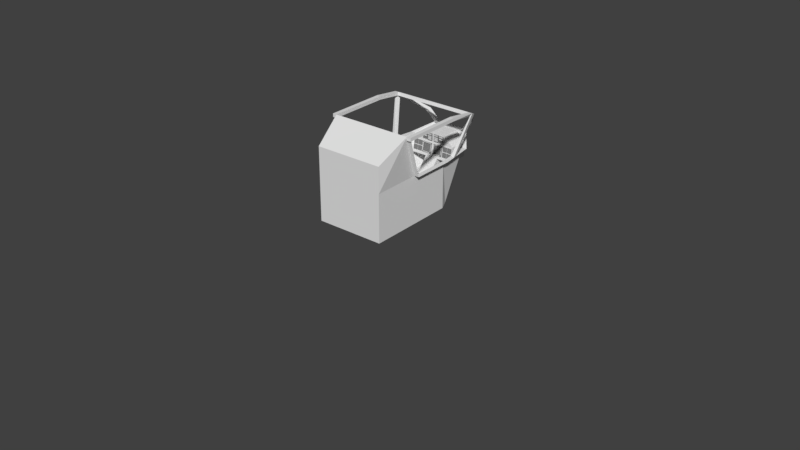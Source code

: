 # Source: PodFighter.blend  (saved by Blender 2.79.0; exported with 4.5.12 LTS)
import bpy
from mathutils import Matrix  # noqa: F401  (used for matrix-valued properties, if any)

bpy.ops.wm.read_factory_settings(use_empty=True)
scene = bpy.context.scene
scene.name = 'Scene'

# ---- collections
col_collection_1 = bpy.data.collections.new('Collection 1'); scene.collection.children.link(col_collection_1)
col_collection_1.hide_render = True
col_collection_1.hide_viewport = True
col_collection_2 = bpy.data.collections.new('Collection 2'); scene.collection.children.link(col_collection_2)

# ---- materials (node trees are filled in below, after node groups)
mat_podfighterhull = bpy.data.materials.new('PodFighterHull')
mat_podfighterhull.alpha_threshold = 0.0
mat_podfighterhull.use_transparent_shadow = False
mat_podfighterhull.roughness = 0.5
mat_mfd = bpy.data.materials.new('MFD')
mat_mfd.alpha_threshold = 0.0
mat_mfd.use_transparent_shadow = False
mat_mfd.diffuse_color = (0.2266, 0.2266, 0.2266, 1.0)
mat_mfd.roughness = 0.5

# ---- material node trees

# ---- world
world_world = bpy.data.worlds.new('World'); scene.world = world_world
world_world.color = (0.05088, 0.05088, 0.05088)
world_world.use_sun_shadow = False
world_world.sun_shadow_jitter_overblur = 0.0
world_world.cycles.sampling_method = 'MANUAL'

# ---- meshes
me_cylinder = bpy.data.meshes.new('Cylinder')
me_cylinder.from_pydata([(0.0, 0.3251, -1.45), (0.0, 3.225, -1.45), (1.025, 0.3251, -1.025), (1.025, 3.225, -1.025), (1.45, 0.3251, -4.609e-08), (1.45, 3.225, 1.729e-07), (1.025, 0.3251, 1.025), (1.025, 3.225, 1.025), (-1.268e-07, 0.3251, 1.45), (-1.268e-07, 3.225, 1.45), (-1.025, 0.3251, 1.025), (-1.025, 3.225, 1.025), (-1.45, 0.3251, -1.268e-07), (-1.45, 3.225, 9.218e-08), (-1.025, 0.3251, -1.025), (-1.025, 3.225, -1.025), (0.5061, 4.283, -0.5061), (1.477e-08, 4.283, -0.7157), (0.7157, 4.283, 2.822e-07), (0.5061, 4.283, 0.5061), (-4.78e-08, 4.283, 0.7157), (-0.5061, 4.283, 0.5061), (-0.7157, 4.283, 2.424e-07), (-0.5061, 4.283, -0.5061), (5.456e-08, -0.3662, -1.725), (1.22, -0.3662, -1.22), (1.725, -0.3662, -9.073e-08), (1.22, -0.3662, 1.22), (-9.628e-08, -0.3662, 1.725), (-1.22, -0.3662, 1.22), (-1.725, -0.3662, -1.867e-07), (-1.22, -0.3662, -1.22), (5.956e-08, -2.692, -1.416), (1.001, -2.692, -1.001), (1.416, -2.692, -2.272e-07), (1.001, -2.692, 1.001), (-8.129e-08, -2.692, 1.416), (-1.001, -2.692, 1.001), (-1.416, -2.692, -3.182e-07), (-1.001, -2.692, -1.001), (5.456e-08, -2.692, -1.725), (1.22, -2.692, -1.22), (1.725, -2.692, -2.222e-07), (1.22, -2.692, 1.22), (-9.628e-08, -2.692, 1.725), (-1.22, -2.692, 1.22), (-1.725, -2.692, -3.182e-07), (-1.22, -2.692, -1.22), (7.115e-08, -2.402, -0.9623), (0.6804, -2.402, -0.6804), (0.9623, -2.402, -2.292e-07), (0.6804, -2.402, 0.6804), (-2.46e-08, -2.402, 0.9623), (-0.6804, -2.402, 0.6804), (-0.9623, -2.402, -2.91e-07), (-0.6804, -2.402, -0.6804), (-0.588, -2.226, 0.2089), (-0.588, -2.748, 0.4617), (-0.4403, -2.226, 0.1477), (-0.2615, -2.748, 0.3265), (-0.3791, -2.226, -3.276e-07), (-0.1263, -2.748, -3.39e-07), (-0.4403, -2.226, -0.1477), (-0.2615, -2.748, -0.3265), (-0.588, -2.226, -0.2089), (-0.588, -2.748, -0.4617), (-0.7358, -2.226, -0.1477), (-0.9145, -2.748, -0.3265), (-0.7969, -2.226, -3.159e-07), (-1.05, -2.748, -3.133e-07), (-0.7358, -2.226, 0.1477), (-0.9145, -2.748, 0.3265), (-0.2192, -3.351, 0.3689), (-0.588, -3.351, 0.5217), (-0.06637, -3.351, -3.699e-07), (-0.2192, -3.351, -0.3689), (-0.588, -3.351, -0.5217), (-0.9569, -3.351, -0.3689), (-1.11, -3.351, -3.409e-07), (-0.9569, -3.351, 0.3689), (0.588, -2.226, 0.2089), (0.588, -2.748, 0.4617), (0.7358, -2.226, 0.1477), (0.9145, -2.748, 0.3265), (0.7969, -2.226, -3.276e-07), (1.05, -2.748, -3.39e-07), (0.7358, -2.226, -0.1477), (0.9145, -2.748, -0.3265), (0.588, -2.226, -0.2089), (0.588, -2.748, -0.4617), (0.4403, -2.226, -0.1477), (0.2615, -2.748, -0.3265), (0.3791, -2.226, -3.159e-07), (0.1263, -2.748, -3.133e-07), (0.4403, -2.226, 0.1477), (0.2615, -2.748, 0.3265), (0.9569, -3.351, 0.3689), (0.588, -3.351, 0.5217), (1.11, -3.351, -3.699e-07), (0.9569, -3.351, -0.3689), (0.588, -3.351, -0.5217), (0.2192, -3.351, -0.3689), (0.06637, -3.351, -3.409e-07), (0.2192, -3.351, 0.3689)], [], [(0, 1, 3, 2), (2, 3, 5, 4), (4, 5, 7, 6), (6, 7, 9, 8), (8, 9, 11, 10), (10, 11, 13, 12), (5, 3, 16, 18), (12, 13, 15, 14), (14, 15, 1, 0), (10, 12, 30, 29), (16, 17, 23, 22, 21, 20, 19, 18), (11, 9, 20, 21), (1, 15, 23, 17), (3, 1, 17, 16), (7, 5, 18, 19), (13, 11, 21, 22), (9, 7, 19, 20), (15, 13, 22, 23), (31, 24, 40, 47), (6, 8, 28, 27), (12, 14, 31, 30), (2, 4, 26, 25), (8, 10, 29, 28), (14, 0, 24, 31), (0, 2, 25, 24), (4, 6, 27, 26), (39, 32, 48, 55), (29, 30, 46, 45), (27, 28, 44, 43), (25, 26, 42, 41), (30, 31, 47, 46), (28, 29, 45, 44), (26, 27, 43, 42), (24, 25, 41, 40), (33, 32, 40, 41), (34, 33, 41, 42), (35, 34, 42, 43), (36, 35, 43, 44), (37, 36, 44, 45), (38, 37, 45, 46), (39, 38, 46, 47), (32, 39, 47, 40), (48, 49, 50, 51, 52, 53, 54, 55), (37, 38, 54, 53), (35, 36, 52, 51), (33, 34, 50, 49), (38, 39, 55, 54), (36, 37, 53, 52), (34, 35, 51, 50), (32, 33, 49, 48), (56, 57, 59, 58), (58, 59, 61, 60), (60, 61, 63, 62), (62, 63, 65, 64), (64, 65, 67, 66), (66, 67, 69, 68), (63, 61, 74, 75), (68, 69, 71, 70), (70, 71, 57, 56), (56, 58, 60, 62, 64, 66, 68, 70), (72, 73, 79, 78, 77, 76, 75, 74), (69, 67, 77, 78), (65, 63, 75, 76), (71, 69, 78, 79), (61, 59, 72, 74), (67, 65, 76, 77), (57, 71, 79, 73), (59, 57, 73, 72), (80, 81, 83, 82), (82, 83, 85, 84), (84, 85, 87, 86), (86, 87, 89, 88), (88, 89, 91, 90), (90, 91, 93, 92), (87, 85, 98, 99), (92, 93, 95, 94), (94, 95, 81, 80), (80, 82, 84, 86, 88, 90, 92, 94), (96, 97, 103, 102, 101, 100, 99, 98), (93, 91, 101, 102), (89, 87, 99, 100), (95, 93, 102, 103), (85, 83, 96, 98), (91, 89, 100, 101), (81, 95, 103, 97), (83, 81, 97, 96)])
me_cylinder.materials.append(mat_podfighterhull)
me_cylinder.use_remesh_preserve_volume = False
me_cylinder.use_remesh_preserve_attributes = False
me_cylinder.use_mirror_vertex_groups = False
me_cylinder.update()
me_cylinder_002 = bpy.data.meshes.new('Cylinder.002')
me_cylinder_002.from_pydata([(-7.451e-08, -5.96e-08, -0.1706), (-7.451e-08, 0.5849, -0.3772), (0.1207, -5.96e-08, -0.1207), (0.2667, 0.5849, -0.2667), (0.1706, -5.96e-08, 1.857e-08), (0.3772, 0.5849, 9.236e-08), (0.1207, -5.96e-08, 0.1207), (0.2667, 0.5849, 0.2667), (-7.451e-08, -5.96e-08, 0.1706), (-7.451e-08, 0.5849, 0.3772), (-0.1207, -5.96e-08, 0.1207), (-0.2667, 0.5849, 0.2667), (-0.1706, -5.96e-08, 9.072e-09), (-0.3772, 0.5849, 7.138e-08), (-0.1207, -5.96e-08, -0.1207), (-0.2667, 0.5849, -0.2667), (0.3013, 1.26, -0.3013), (-7.451e-08, 1.26, -0.4261), (0.4261, 1.26, 1.92e-07), (0.3013, 1.26, 0.3013), (-7.451e-08, 1.26, 0.4261), (-0.3013, 1.26, 0.3013), (-0.4261, 1.26, 1.683e-07), (-0.3013, 1.26, -0.3013)], [], [(0, 1, 3, 2), (2, 3, 5, 4), (4, 5, 7, 6), (6, 7, 9, 8), (8, 9, 11, 10), (10, 11, 13, 12), (7, 5, 18, 19), (12, 13, 15, 14), (14, 15, 1, 0), (0, 2, 4, 6, 8, 10, 12, 14), (16, 17, 23, 22, 21, 20, 19, 18), (13, 11, 21, 22), (9, 7, 19, 20), (15, 13, 22, 23), (5, 3, 16, 18), (11, 9, 20, 21), (1, 15, 23, 17), (3, 1, 17, 16)])
me_cylinder_002.materials.append(mat_podfighterhull)
me_cylinder_002.use_remesh_preserve_volume = False
me_cylinder_002.use_remesh_preserve_attributes = False
me_cylinder_002.use_mirror_vertex_groups = False
me_cylinder_002.update()
me_cube_005 = bpy.data.meshes.new('Cube.005')
me_cube_005.from_pydata([(5.264, -1.521, 0.004813), (5.264, -1.651, -0.2205), (4.74, -1.66, 0.004813), (4.995, -1.563, 0.004813), (4.74, -1.72, -0.1002), (4.995, -1.672, -0.1836), (4.74, -1.842, -0.1002), (4.995, -1.89, -0.1836), (4.74, -1.902, 0.004813), (4.995, -1.998, 0.004813), (4.74, -1.842, 0.1099), (4.995, -1.89, 0.1932), (4.74, -1.72, 0.1099), (4.995, -1.672, 0.1932), (5.264, -1.911, -0.2205), (5.264, -2.041, 0.004813), (5.264, -1.911, 0.2301), (5.264, -1.651, 0.2301), (5.264, -1.042, 0.2301), (5.264, -1.302, 0.2301), (5.264, -1.432, 0.004813), (5.264, -1.302, -0.2205), (4.995, -1.063, 0.1932), (4.74, -1.111, 0.1099), (4.995, -1.281, 0.1932), (4.74, -1.232, 0.1099), (4.995, -1.389, 0.004813), (4.74, -1.293, 0.004813), (4.995, -1.281, -0.1836), (4.74, -1.232, -0.1002), (4.995, -1.063, -0.1836), (4.74, -1.111, -0.1002), (4.995, -0.9543, 0.004813), (4.74, -1.05, 0.004813), (5.264, -1.042, -0.2205), (5.264, -0.9117, 0.004813), (4.205, -1.576, -0.5995), (4.205, -1.672, -0.3446), (3.98, -1.663, -0.8683), (4.205, -1.533, -0.8683), (3.927, -0.7859, 0.4213), (3.927, -0.7859, -0.4117), (3.927, -2.177, 0.4213), (3.927, -2.177, -0.4117), (4.205, -1.533, 0.9035), (4.43, -1.663, 0.9035), (4.205, -1.672, 0.3799), (4.205, -1.576, 0.6348), (4.31, -1.732, 0.3799), (4.393, -1.684, 0.6348), (4.31, -1.854, 0.3799), (4.393, -1.902, 0.6348), (4.205, -1.914, 0.3799), (4.205, -2.011, 0.6348), (4.1, -1.854, 0.3799), (4.017, -1.902, 0.6348), (4.1, -1.732, 0.3799), (4.017, -1.684, 0.6348), (4.43, -1.923, 0.9035), (4.205, -2.053, 0.9035), (3.98, -1.923, 0.9035), (3.98, -1.663, 0.9035), (4.205, -0.8705, 0.9035), (4.43, -1.001, 0.9035), (4.205, -1.009, 0.3799), (4.205, -0.9131, 0.6348), (4.31, -1.07, 0.3799), (4.393, -1.022, 0.6348), (4.31, -1.191, 0.3799), (4.393, -1.239, 0.6348), (4.205, -1.252, 0.3799), (4.205, -1.348, 0.6348), (4.1, -1.191, 0.3799), (4.017, -1.239, 0.6348), (4.1, -1.07, 0.3799), (4.017, -1.022, 0.6348), (4.43, -1.261, 0.9035), (4.205, -1.391, 0.9035), (3.98, -1.261, 0.9035), (3.98, -1.001, 0.9035), (4.544, -0.7859, 0.4213), (4.761, -0.7859, 0.205), (4.761, -0.7859, -0.1953), (4.544, -0.7859, -0.4117), (4.761, -2.177, 0.205), (4.544, -2.177, 0.4213), (4.544, -2.177, -0.4117), (4.761, -2.177, -0.1953), (4.1, -1.732, -0.3446), (4.017, -1.684, -0.5995), (4.1, -1.854, -0.3446), (4.017, -1.902, -0.5995), (4.205, -1.914, -0.3446), (4.205, -2.011, -0.5995), (4.31, -1.854, -0.3446), (4.393, -1.902, -0.5995), (4.31, -1.732, -0.3446), (4.393, -1.684, -0.5995), (3.98, -1.923, -0.8683), (4.205, -2.053, -0.8683), (4.43, -1.923, -0.8683), (4.43, -1.663, -0.8683), (4.205, -0.8705, -0.8683), (3.98, -1.001, -0.8683), (4.205, -1.009, -0.3446), (4.205, -0.9131, -0.5995), (4.1, -1.07, -0.3446), (4.017, -1.022, -0.5995), (4.1, -1.191, -0.3446), (4.017, -1.239, -0.5995), (4.205, -1.252, -0.3446), (4.205, -1.348, -0.5995), (4.31, -1.191, -0.3446), (4.393, -1.239, -0.5995), (4.31, -1.07, -0.3446), (4.393, -1.022, -0.5995), (3.98, -1.261, -0.8683), (4.205, -1.391, -0.8683), (4.43, -1.261, -0.8683), (4.43, -1.001, -0.8683), (3.616, -0.7859, 0.1982), (3.616, -0.7859, -0.1885), (3.616, -2.177, 0.1982), (3.616, -2.177, -0.1885)], [], [(33, 31, 29, 27, 25, 23), (13, 11, 16, 17), (2, 3, 5, 4), (23, 22, 32, 33), (11, 9, 15, 16), (4, 5, 7, 6), (28, 30, 34, 21), (9, 7, 14, 15), (6, 7, 9, 8), (25, 24, 22, 23), (5, 3, 0, 1), (8, 9, 11, 10), (3, 13, 17, 0), (1, 0, 17, 16, 15, 14), (10, 11, 13, 12), (34, 35, 18, 19, 20, 21), (7, 5, 1, 14), (12, 13, 3, 2), (2, 4, 6, 8, 10, 12), (32, 22, 18, 35), (27, 26, 24, 25), (30, 32, 35, 34), (29, 28, 26, 27), (26, 28, 21, 20), (31, 30, 28, 29), (24, 26, 20, 19), (33, 32, 30, 31), (22, 24, 19, 18), (97, 95, 100, 101), (41, 83, 86, 43), (41, 43, 123, 121), (41, 40, 80, 81, 82, 83), (86, 87, 84, 85, 42, 43), (80, 40, 42, 85), (57, 55, 60, 61), (46, 47, 49, 48), (55, 53, 59, 60), (48, 49, 51, 50), (53, 51, 58, 59), (50, 51, 53, 52), (49, 47, 44, 45), (52, 53, 55, 54), (47, 57, 61, 44), (45, 44, 61, 60, 59, 58), (54, 55, 57, 56), (51, 49, 45, 58), (56, 57, 47, 46), (46, 48, 50, 52, 54, 56), (75, 73, 78, 79), (64, 65, 67, 66), (73, 71, 77, 78), (66, 67, 69, 68), (71, 69, 76, 77), (68, 69, 71, 70), (67, 65, 62, 63), (70, 71, 73, 72), (65, 75, 79, 62), (63, 62, 79, 78, 77, 76), (72, 73, 75, 74), (69, 67, 63, 76), (74, 75, 65, 64), (64, 66, 68, 70, 72, 74), (80, 85, 84, 81), (86, 83, 82, 87), (82, 81, 84, 87), (37, 36, 89, 88), (95, 93, 99, 100), (88, 89, 91, 90), (93, 91, 98, 99), (90, 91, 93, 92), (89, 36, 39, 38), (92, 93, 95, 94), (36, 97, 101, 39), (38, 39, 101, 100, 99, 98), (94, 95, 97, 96), (91, 89, 38, 98), (96, 97, 36, 37), (37, 88, 90, 92, 94, 96), (115, 113, 118, 119), (104, 105, 107, 106), (113, 111, 117, 118), (106, 107, 109, 108), (111, 109, 116, 117), (108, 109, 111, 110), (107, 105, 102, 103), (110, 111, 113, 112), (105, 115, 119, 102), (103, 102, 119, 118, 117, 116), (112, 113, 115, 114), (109, 107, 103, 116), (114, 115, 105, 104), (104, 106, 108, 110, 112, 114), (123, 122, 120, 121), (42, 40, 120, 122), (43, 42, 122, 123), (40, 41, 121, 120)])
me_cube_005.materials.append(mat_podfighterhull)
me_cube_005.use_remesh_preserve_volume = False
me_cube_005.use_remesh_preserve_attributes = False
me_cube_005.use_mirror_vertex_groups = False
me_cube_005.update()
me_cylinder_001 = bpy.data.meshes.new('Cylinder.001')
me_cylinder_001.from_pydata([(1.94, -1.345, -0.179), (1.94, -1.345, 0.179), (2.914, 2.255, -0.179), (2.914, 2.255, 0.179), (4.84, -1.345, -0.179), (4.84, -1.345, 0.179), (4.242, 1.977, -0.179), (4.242, 1.977, 0.179), (1.94, -3.154, -0.179), (1.94, -3.154, 0.179), (3.425, -3.154, 0.179), (3.425, -3.154, -0.179), (2.302, 0.4923, -0.179), (2.302, 0.4923, 0.179), (4.587, 0.4923, -0.179), (4.587, 0.4923, 0.179), (0.9503, 1.209, -0.6984), (0.9503, -1.73, -0.6984), (0.9503, -1.73, 0.6984), (0.9503, 1.209, 0.6984), (4.84, -1.047, -0.179), (4.84, -1.047, 0.179), (4.587, 0.8654, 0.179), (4.587, 0.8654, -0.179), (4.587, -0.8572, 0.179), (4.587, -0.8572, -0.179), (4.84, 1.022, -0.179), (4.84, 1.022, 0.179)], [], [(12, 13, 3, 2), (14, 15, 24, 25), (1, 0, 8, 9), (12, 14, 25, 20, 4, 0), (15, 13, 1, 5, 21, 24), (11, 10, 9, 8), (0, 4, 11, 8), (5, 1, 9, 10), (4, 5, 10, 11), (2, 3, 7, 6), (7, 3, 13, 15, 22, 27), (2, 6, 26, 23, 14, 12), (6, 7, 27, 26), (13, 12, 16, 19), (17, 18, 19, 16), (12, 0, 17, 16), (1, 13, 19, 18), (0, 1, 18, 17), (20, 21, 5, 4), (23, 22, 15, 14), (25, 24, 21, 20), (26, 27, 22, 23)])
me_cylinder_001.materials.append(mat_podfighterhull)
me_cylinder_001.use_remesh_preserve_volume = False
me_cylinder_001.use_remesh_preserve_attributes = False
me_cylinder_001.use_mirror_vertex_groups = False
me_cylinder_001.update()
me_cube_001 = bpy.data.meshes.new('Cube.001')
me_cube_001.from_pydata([(0.2685, 0.8756, 0.1317), (0.4673, 0.8212, 0.3809), (0.549, 0.8212, 0.3809), (0.7909, 0.3882, 0.7183), (0.8726, 0.3882, 0.7183), (0.8092, -0.2436, 0.8337), (0.8909, -0.2436, 0.8337), (0.8202, 0.2901, 0.7616), (0.9019, 0.2901, 0.7616), (0.0, 0.3882, 0.7183), (0.0, 0.2901, 0.7616), (0.8092, -1.448, 0.8337), (0.8909, -1.448, 0.8337), (0.8092, -0.9594, 0.8337), (0.8909, -0.9594, 0.8337), (0.3502, 0.8756, 0.1317), (0.7339, -0.005483, -0.05687), (0.7218, 0.07331, -0.05687)], [], [(0, 15, 2, 1), (1, 2, 4, 3), (7, 8, 6, 5), (3, 4, 8, 7), (3, 7, 10, 9), (13, 14, 12, 11), (5, 6, 14, 13), (4, 17, 16, 8)])
me_cube_001.materials.append(mat_podfighterhull)
me_cube_001.materials.append(mat_mfd)
me_cube_001.use_remesh_preserve_volume = False
me_cube_001.use_remesh_preserve_attributes = False
me_cube_001.use_mirror_vertex_groups = False
me_cube_001.update()
me_cube = bpy.data.meshes.new('Cube')
me_cube.from_pydata([(0.4433, 0.2658, -0.339), (0.4433, 0.6981, -0.339), (0.4433, 0.3229, -0.04808), (0.2556, 0.3229, 0.1396), (0.2556, 0.6981, 0.1396), (0.4433, 0.6981, -0.04808), (0.133, 0.6981, -0.339), (0.133, 0.2658, -0.339), (0.133, 0.6981, -0.6166), (0.133, 0.02518, -0.6166), (0.0, 0.3229, 0.1396), (0.0, 0.6981, 0.1396), (0.0, 0.6981, -0.339), (0.0, 0.2658, -0.339), (0.0, 0.6981, -0.6166), (0.0, 0.02518, -0.6166), (0.0, 0.3229, -0.04808), (0.5638, 0.4755, -0.05687), (0.0, 0.8756, 0.1317), (0.5638, -0.01804, -1.006), (0.0, 0.382, -1.006), (0.2685, 0.8756, 0.1317), (0.2685, 0.382, -1.006), (0.3502, 0.382, -1.006), (0.6729, -0.2389, -0.05687), (0.6729, -0.2389, -1.006), (0.6889, -2.046, -0.05687), (0.6889, -2.046, -1.006), (0.0, -2.046, -0.05687), (0.0, -2.046, -1.006), (0.8092, -1.448, 0.8337), (0.8909, -1.448, 0.8337), (0.3502, 0.8756, 0.1317), (0.6889, -2.046, 0.4523), (0.0, -2.046, 0.4523), (0.0, -1.446, 0.8334), (0.6791, -1.076, -0.05687), (0.7757, -1.076, -0.05687), (0.0, -0.4265, -1.006), (0.7695, -0.2389, -0.05687), (0.6604, 0.4755, -0.05687), (0.6373, -0.005483, -0.05687), (0.6252, 0.07331, -0.05687), (0.7339, -0.005483, -0.05687), (0.7218, 0.07331, -0.05687), (0.02415, 0.2778, -0.2742), (0.2241, 0.278, -0.2743), (0.02419, 0.3165, -0.07801), (0.2242, 0.3167, -0.07809), (0.0445, 0.3126, -0.09794), (0.04446, 0.2818, -0.2543), (0.2038, 0.2819, -0.2544), (0.2039, 0.3127, -0.09801), (0.04451, 0.2978, -0.09505), (0.04448, 0.2671, -0.2514), (0.2039, 0.2672, -0.2515), (0.2039, 0.298, -0.09511), (0.02421, 0.3017, -0.07511), (0.02416, 0.2631, -0.2713), (0.2242, 0.2633, -0.2714), (0.2242, 0.3019, -0.07519), (0.2431, 0.3034, -0.1698), (0.3359, 0.3034, -0.1698), (0.2431, 0.3202, -0.07857), (0.3359, 0.3202, -0.07857), (0.2431, 0.309, -0.07651), (0.2431, 0.2922, -0.1678), (0.3359, 0.2922, -0.1678), (0.3359, 0.309, -0.07651), (0.3455, 0.3034, -0.1698), (0.4383, 0.3034, -0.1698), (0.3455, 0.3202, -0.07857), (0.4383, 0.3202, -0.07857), (0.3455, 0.309, -0.07651), (0.3455, 0.2922, -0.1678), (0.4383, 0.2922, -0.1678), (0.4383, 0.309, -0.07651), (0.2431, 0.2819, -0.2775), (0.3359, 0.2819, -0.2775), (0.2431, 0.2987, -0.1863), (0.3359, 0.2987, -0.1863), (0.2431, 0.2876, -0.1842), (0.2431, 0.2707, -0.2755), (0.3359, 0.2707, -0.2755), (0.3359, 0.2876, -0.1842), (0.3455, 0.2819, -0.2775), (0.4383, 0.2819, -0.2775), (0.3455, 0.2987, -0.1863), (0.4383, 0.2987, -0.1863), (0.3455, 0.2876, -0.1842), (0.3455, 0.2707, -0.2755), (0.4383, 0.2707, -0.2755), (0.4383, 0.2876, -0.1842), (0.206, 0.2954, -0.118), (0.2214, 0.2954, -0.118), (0.206, 0.2982, -0.1028), (0.2214, 0.2982, -0.1028), (0.206, 0.2927, -0.1016), (0.206, 0.2899, -0.1168), (0.2214, 0.2899, -0.1168), (0.2214, 0.2927, -0.1016), (0.206, 0.2909, -0.1433), (0.2214, 0.2909, -0.1433), (0.206, 0.2937, -0.1281), (0.2214, 0.2937, -0.1281), (0.206, 0.2882, -0.1269), (0.206, 0.2854, -0.142), (0.2214, 0.2854, -0.142), (0.2214, 0.2882, -0.1269), (0.206, 0.2856, -0.1675), (0.2214, 0.2856, -0.1675), (0.206, 0.2884, -0.1523), (0.2214, 0.2884, -0.1523), (0.206, 0.2829, -0.1511), (0.206, 0.2801, -0.1663), (0.2214, 0.2801, -0.1663), (0.2214, 0.2829, -0.1511), (0.206, 0.281, -0.1934), (0.2214, 0.281, -0.1934), (0.206, 0.2838, -0.1782), (0.2214, 0.2838, -0.1782), (0.206, 0.2783, -0.177), (0.206, 0.2755, -0.1922), (0.2214, 0.2755, -0.1922), (0.2214, 0.2783, -0.177), (0.206, 0.2765, -0.2187), (0.2214, 0.2765, -0.2187), (0.206, 0.2793, -0.2035), (0.2214, 0.2793, -0.2035), (0.206, 0.2738, -0.2023), (0.206, 0.271, -0.2174), (0.2214, 0.271, -0.2174), (0.2214, 0.2738, -0.2023), (0.206, 0.2712, -0.2429), (0.2214, 0.2712, -0.2429), (0.206, 0.274, -0.2277), (0.2214, 0.274, -0.2277), (0.206, 0.2685, -0.2265), (0.206, 0.2657, -0.2417), (0.2214, 0.2657, -0.2417), (0.2214, 0.2685, -0.2265), (0.0258, 0.2954, -0.118), (0.04124, 0.2954, -0.118), (0.0258, 0.2982, -0.1028), (0.04124, 0.2982, -0.1028), (0.0258, 0.2927, -0.1016), (0.0258, 0.2899, -0.1168), (0.04124, 0.2899, -0.1168), (0.04124, 0.2927, -0.1016), (0.0258, 0.2909, -0.1433), (0.04124, 0.2909, -0.1433), (0.0258, 0.2937, -0.1281), (0.04124, 0.2937, -0.1281), (0.0258, 0.2882, -0.1269), (0.0258, 0.2854, -0.142), (0.04124, 0.2854, -0.142), (0.04124, 0.2882, -0.1269), (0.0258, 0.2856, -0.1675), (0.04124, 0.2856, -0.1675), (0.0258, 0.2884, -0.1523), (0.04124, 0.2884, -0.1523), (0.0258, 0.2829, -0.1511), (0.0258, 0.2801, -0.1663), (0.04124, 0.2801, -0.1663), (0.04124, 0.2829, -0.1511), (0.0258, 0.281, -0.1934), (0.04124, 0.281, -0.1934), (0.0258, 0.2838, -0.1782), (0.04124, 0.2838, -0.1782), (0.0258, 0.2783, -0.177), (0.0258, 0.2755, -0.1922), (0.04124, 0.2755, -0.1922), (0.04124, 0.2783, -0.177), (0.0258, 0.2765, -0.2187), (0.04124, 0.2765, -0.2187), (0.0258, 0.2793, -0.2035), (0.04124, 0.2793, -0.2035), (0.0258, 0.2738, -0.2023), (0.0258, 0.271, -0.2174), (0.04124, 0.271, -0.2174), (0.04124, 0.2738, -0.2023), (0.0258, 0.2712, -0.2429), (0.04124, 0.2712, -0.2429), (0.0258, 0.274, -0.2277), (0.04124, 0.274, -0.2277), (0.0258, 0.2685, -0.2265), (0.0258, 0.2657, -0.2417), (0.04124, 0.2657, -0.2417), (0.04124, 0.2685, -0.2265), (0.06689, 0.302, -0.09395), (0.06674, 0.3051, -0.07882), (0.05145, 0.3021, -0.09412), (0.05129, 0.3052, -0.07899), (0.05118, 0.2965, -0.09299), (0.06663, 0.2965, -0.09282), (0.06647, 0.2996, -0.07769), (0.05103, 0.2996, -0.07786), (0.09257, 0.3021, -0.0937), (0.09242, 0.3052, -0.07857), (0.07713, 0.3021, -0.09387), (0.07697, 0.3052, -0.07874), (0.07686, 0.2966, -0.09274), (0.09231, 0.2966, -0.09257), (0.09215, 0.2997, -0.07744), (0.07671, 0.2997, -0.07761), (0.1174, 0.3012, -0.09327), (0.1172, 0.3043, -0.07813), (0.1019, 0.3012, -0.09343), (0.1018, 0.3043, -0.0783), (0.1017, 0.2957, -0.09231), (0.1171, 0.2957, -0.09214), (0.1169, 0.2987, -0.07701), (0.1015, 0.2988, -0.07718), (0.1437, 0.3012, -0.093), (0.1435, 0.3043, -0.07787), (0.1282, 0.3012, -0.09317), (0.1281, 0.3043, -0.07804), (0.1279, 0.2957, -0.09204), (0.1434, 0.2956, -0.09187), (0.1432, 0.2987, -0.07674), (0.1278, 0.2988, -0.07691), (0.1693, 0.3012, -0.09275), (0.1692, 0.3043, -0.07762), (0.1539, 0.3013, -0.09292), (0.1537, 0.3044, -0.07779), (0.1536, 0.2958, -0.09179), (0.1691, 0.2957, -0.09163), (0.1689, 0.2988, -0.07649), (0.1535, 0.2989, -0.07666), (0.1941, 0.3003, -0.09232), (0.194, 0.3034, -0.07718), (0.1787, 0.3004, -0.09248), (0.1785, 0.3035, -0.07735), (0.1784, 0.2949, -0.09136), (0.1939, 0.2948, -0.09119), (0.1937, 0.2979, -0.07606), (0.1783, 0.298, -0.07623), (0.06868, 0.2659, -0.2705), (0.06852, 0.269, -0.2553), (0.05323, 0.2659, -0.2706), (0.05308, 0.269, -0.2555), (0.05297, 0.2604, -0.2695), (0.06841, 0.2604, -0.2694), (0.06826, 0.2635, -0.2542), (0.05282, 0.2635, -0.2544), (0.09436, 0.2659, -0.2702), (0.0942, 0.269, -0.2551), (0.07891, 0.266, -0.2704), (0.07876, 0.2691, -0.2553), (0.07865, 0.2605, -0.2693), (0.09409, 0.2604, -0.2691), (0.09394, 0.2635, -0.254), (0.0785, 0.2636, -0.2541), (0.1191, 0.265, -0.2698), (0.119, 0.2681, -0.2547), (0.1037, 0.2651, -0.27), (0.1036, 0.2682, -0.2548), (0.1034, 0.2596, -0.2688), (0.1189, 0.2595, -0.2687), (0.1187, 0.2626, -0.2535), (0.1033, 0.2627, -0.2537), (0.1454, 0.265, -0.2695), (0.1453, 0.2681, -0.2544), (0.13, 0.2651, -0.2697), (0.1298, 0.2682, -0.2546), (0.1297, 0.2596, -0.2686), (0.1452, 0.2595, -0.2684), (0.145, 0.2626, -0.2533), (0.1296, 0.2627, -0.2534), (0.1711, 0.2651, -0.2693), (0.171, 0.2682, -0.2542), (0.1557, 0.2652, -0.2695), (0.1555, 0.2683, -0.2543), (0.1554, 0.2596, -0.2683), (0.1709, 0.2596, -0.2682), (0.1707, 0.2627, -0.253), (0.1553, 0.2627, -0.2532), (0.1959, 0.2642, -0.2688), (0.1958, 0.2673, -0.2537), (0.1805, 0.2643, -0.269), (0.1803, 0.2674, -0.2539), (0.1802, 0.2587, -0.2679), (0.1957, 0.2587, -0.2677), (0.1955, 0.2618, -0.2526), (0.1801, 0.2618, -0.2528), (0.02256, 0.3076, -0.02501), (0.1256, 0.3076, -0.02501), (0.02256, 0.3076, 0.1152), (0.1256, 0.3076, 0.1152), (0.1256, 0.3363, 0.1152), (0.02256, 0.3363, 0.1152), (0.1256, 0.3363, -0.02501), (0.02256, 0.3363, -0.02501), (0.08991, 0.3024, 0.08804), (0.08991, 0.3024, 0.1085), (0.08991, 0.3228, 0.08804), (0.08991, 0.3228, 0.1085), (0.1104, 0.3024, 0.08804), (0.1104, 0.3024, 0.1085), (0.1104, 0.3228, 0.08804), (0.1104, 0.3228, 0.1085), (0.06352, 0.3024, 0.08804), (0.06352, 0.3024, 0.1085), (0.06352, 0.3228, 0.08804), (0.06352, 0.3228, 0.1085), (0.084, 0.3024, 0.08804), (0.084, 0.3024, 0.1085), (0.084, 0.3228, 0.08804), (0.084, 0.3228, 0.1085), (0.03679, 0.3024, 0.08804), (0.03679, 0.3024, 0.1085), (0.03679, 0.3228, 0.08804), (0.03679, 0.3228, 0.1085), (0.05727, 0.3024, 0.08804), (0.05727, 0.3024, 0.1085), (0.05727, 0.3228, 0.08804), (0.05727, 0.3228, 0.1085), (0.08991, 0.3024, 0.04299), (0.08991, 0.3024, 0.06347), (0.08991, 0.3228, 0.04299), (0.08991, 0.3228, 0.06347), (0.1104, 0.3024, 0.04299), (0.1104, 0.3024, 0.06347), (0.1104, 0.3228, 0.04299), (0.1104, 0.3228, 0.06347), (0.06352, 0.3024, 0.04299), (0.06352, 0.3024, 0.06347), (0.06352, 0.3228, 0.04299), (0.06352, 0.3228, 0.06347), (0.084, 0.3024, 0.04299), (0.084, 0.3024, 0.06347), (0.084, 0.3228, 0.04299), (0.084, 0.3228, 0.06347), (0.03679, 0.3024, 0.04299), (0.03679, 0.3024, 0.06347), (0.03679, 0.3228, 0.04299), (0.03679, 0.3228, 0.06347), (0.05727, 0.3024, 0.04299), (0.05727, 0.3024, 0.06347), (0.05727, 0.3228, 0.04299), (0.05727, 0.3228, 0.06347), (0.08991, 0.3024, 0.01439), (0.08991, 0.3024, 0.03486), (0.08991, 0.3228, 0.01439), (0.08991, 0.3228, 0.03486), (0.1104, 0.3024, 0.01439), (0.1104, 0.3024, 0.03486), (0.1104, 0.3228, 0.01439), (0.1104, 0.3228, 0.03486), (0.06352, 0.3024, 0.01439), (0.06352, 0.3024, 0.03486), (0.06352, 0.3228, 0.01439), (0.06352, 0.3228, 0.03486), (0.084, 0.3024, 0.01439), (0.084, 0.3024, 0.03486), (0.084, 0.3228, 0.01439), (0.084, 0.3228, 0.03486), (0.03679, 0.3024, 0.01439), (0.03679, 0.3024, 0.03486), (0.03679, 0.3228, 0.01439), (0.03679, 0.3228, 0.03486), (0.05727, 0.3024, 0.01439), (0.05727, 0.3024, 0.03486), (0.05727, 0.3228, 0.01439), (0.05727, 0.3228, 0.03486), (0.08991, 0.3024, -0.01288), (0.08991, 0.3024, 0.007597), (0.08991, 0.3228, -0.01288), (0.08991, 0.3228, 0.007597), (0.1104, 0.3024, -0.01288), (0.1104, 0.3024, 0.007597), (0.1104, 0.3228, -0.01288), (0.1104, 0.3228, 0.007597), (0.06352, 0.3024, -0.01288), (0.06352, 0.3024, 0.007597), (0.06352, 0.3228, -0.01288), (0.06352, 0.3228, 0.007597), (0.084, 0.3024, -0.01288), (0.084, 0.3024, 0.007597), (0.084, 0.3228, -0.01288), (0.084, 0.3228, 0.007597), (0.03679, 0.3024, -0.01288), (0.03679, 0.3024, 0.007597), (0.03679, 0.3228, -0.01288), (0.03679, 0.3228, 0.007597), (0.05727, 0.3024, -0.01288), (0.05727, 0.3024, 0.007597), (0.05727, 0.3228, -0.01288), (0.05727, 0.3228, 0.007597), (0.1338, 0.3115, 0.07016), (0.2369, 0.3115, 0.07016), (0.1338, 0.3115, 0.1079), (0.2369, 0.3115, 0.1079), (0.2369, 0.3402, 0.1079), (0.1338, 0.3402, 0.1079), (0.2369, 0.3402, 0.07016), (0.1338, 0.3402, 0.07016), (0.1338, 0.3115, 0.0272), (0.2369, 0.3115, 0.0272), (0.1338, 0.3115, 0.06493), (0.2369, 0.3115, 0.06493), (0.2369, 0.3402, 0.06493), (0.1338, 0.3402, 0.06493), (0.2369, 0.3402, 0.0272), (0.1338, 0.3402, 0.0272), (0.1338, 0.3115, -0.01833), (0.2369, 0.3115, -0.01833), (0.1338, 0.3115, 0.0194), (0.2369, 0.3115, 0.0194), (0.2369, 0.3402, 0.0194), (0.1338, 0.3402, 0.0194), (0.2369, 0.3402, -0.01833), (0.1338, 0.3402, -0.01833), (0.1472, 0.3263, 0.05616), (0.1472, 0.3263, 0.03568), (0.1472, 0.3058, 0.05616), (0.1472, 0.3058, 0.03568), (0.1944, 0.3263, 0.05616), (0.1944, 0.3263, 0.03568), (0.1944, 0.3058, 0.05616), (0.1944, 0.3058, 0.03568), (0.1739, 0.3263, 0.05616), (0.1739, 0.3263, 0.03568), (0.1739, 0.3058, 0.05616), (0.1739, 0.3058, 0.03568), (0.2208, 0.3263, 0.05616), (0.2208, 0.3263, 0.03568), (0.2208, 0.3058, 0.05616), (0.2208, 0.3058, 0.03568), (0.2003, 0.3263, 0.05616), (0.2003, 0.3263, 0.03568), (0.2003, 0.3058, 0.05616), (0.2003, 0.3058, 0.03568), (0.1676, 0.3058, 0.03568), (0.1676, 0.3058, 0.05616), (0.1676, 0.3263, 0.03568), (0.1676, 0.3263, 0.05616), (0.1472, 0.3263, 0.1014), (0.1472, 0.3263, 0.08095), (0.1472, 0.3058, 0.1014), (0.1472, 0.3058, 0.08095), (0.2229, 0.3263, 0.1014), (0.2229, 0.3263, 0.08095), (0.2229, 0.3058, 0.1014), (0.2229, 0.3058, 0.08095), (0.1739, 0.3263, 0.1014), (0.1739, 0.3263, 0.08095), (0.1739, 0.3058, 0.1014), (0.1739, 0.3058, 0.08095), (0.1676, 0.3058, 0.08095), (0.1676, 0.3058, 0.1014), (0.1676, 0.3263, 0.08095), (0.1676, 0.3263, 0.1014)], [], [(1, 5, 2, 0), (6, 1, 0, 7), (12, 11, 4, 5, 1, 6), (4, 3, 2, 5), (14, 8, 9, 15), (6, 7, 9, 8), (12, 6, 8, 14), (7, 13, 15, 9), (0, 2, 16, 13, 7), (4, 11, 10, 3), (2, 3, 10, 16), (23, 19, 17, 32), (20, 22, 21, 18), (22, 23, 32, 21), (17, 19, 25, 24, 41, 42), (24, 25, 27, 26, 36), (26, 27, 29, 28), (26, 28, 34, 33), (26, 33, 30, 36), (33, 34, 35, 30), (32, 17, 40), (24, 36, 37, 39), (41, 24, 39, 43), (31, 37, 36, 30), (19, 23, 22, 20, 38, 29, 27, 25), (17, 42, 44, 40), (42, 41, 43, 44), (50, 51, 52, 49), (52, 51, 55, 56), (47, 45, 58, 57), (46, 48, 60, 59), (51, 50, 54, 55), (54, 53, 57, 58), (55, 54, 58, 59), (56, 55, 59, 60), (53, 56, 60, 57), (50, 49, 53, 54), (48, 47, 57, 60), (45, 46, 59, 58), (49, 52, 56, 53), (61, 63, 64, 62), (66, 67, 68, 65), (62, 64, 68, 67), (63, 61, 66, 65), (64, 63, 65, 68), (61, 62, 67, 66), (69, 71, 72, 70), (74, 75, 76, 73), (70, 72, 76, 75), (71, 69, 74, 73), (72, 71, 73, 76), (69, 70, 75, 74), (77, 79, 80, 78), (82, 83, 84, 81), (78, 80, 84, 83), (79, 77, 82, 81), (80, 79, 81, 84), (77, 78, 83, 82), (85, 87, 88, 86), (90, 91, 92, 89), (86, 88, 92, 91), (87, 85, 90, 89), (88, 87, 89, 92), (85, 86, 91, 90), (93, 95, 96, 94), (98, 99, 100, 97), (94, 96, 100, 99), (95, 93, 98, 97), (96, 95, 97, 100), (93, 94, 99, 98), (101, 103, 104, 102), (106, 107, 108, 105), (102, 104, 108, 107), (103, 101, 106, 105), (104, 103, 105, 108), (101, 102, 107, 106), (109, 111, 112, 110), (114, 115, 116, 113), (110, 112, 116, 115), (111, 109, 114, 113), (112, 111, 113, 116), (109, 110, 115, 114), (117, 119, 120, 118), (122, 123, 124, 121), (118, 120, 124, 123), (119, 117, 122, 121), (120, 119, 121, 124), (117, 118, 123, 122), (125, 127, 128, 126), (130, 131, 132, 129), (126, 128, 132, 131), (127, 125, 130, 129), (128, 127, 129, 132), (125, 126, 131, 130), (133, 135, 136, 134), (138, 139, 140, 137), (134, 136, 140, 139), (135, 133, 138, 137), (136, 135, 137, 140), (133, 134, 139, 138), (141, 143, 144, 142), (146, 147, 148, 145), (142, 144, 148, 147), (143, 141, 146, 145), (144, 143, 145, 148), (141, 142, 147, 146), (149, 151, 152, 150), (154, 155, 156, 153), (150, 152, 156, 155), (151, 149, 154, 153), (152, 151, 153, 156), (149, 150, 155, 154), (157, 159, 160, 158), (162, 163, 164, 161), (158, 160, 164, 163), (159, 157, 162, 161), (160, 159, 161, 164), (157, 158, 163, 162), (165, 167, 168, 166), (170, 171, 172, 169), (166, 168, 172, 171), (167, 165, 170, 169), (168, 167, 169, 172), (165, 166, 171, 170), (173, 175, 176, 174), (178, 179, 180, 177), (174, 176, 180, 179), (175, 173, 178, 177), (176, 175, 177, 180), (173, 174, 179, 178), (181, 183, 184, 182), (186, 187, 188, 185), (182, 184, 188, 187), (183, 181, 186, 185), (184, 183, 185, 188), (181, 182, 187, 186), (189, 191, 192, 190), (194, 195, 196, 193), (190, 192, 196, 195), (191, 189, 194, 193), (192, 191, 193, 196), (189, 190, 195, 194), (197, 199, 200, 198), (202, 203, 204, 201), (198, 200, 204, 203), (199, 197, 202, 201), (200, 199, 201, 204), (197, 198, 203, 202), (205, 207, 208, 206), (210, 211, 212, 209), (206, 208, 212, 211), (207, 205, 210, 209), (208, 207, 209, 212), (205, 206, 211, 210), (213, 215, 216, 214), (218, 219, 220, 217), (214, 216, 220, 219), (215, 213, 218, 217), (216, 215, 217, 220), (213, 214, 219, 218), (221, 223, 224, 222), (226, 227, 228, 225), (222, 224, 228, 227), (223, 221, 226, 225), (224, 223, 225, 228), (221, 222, 227, 226), (229, 231, 232, 230), (234, 235, 236, 233), (230, 232, 236, 235), (231, 229, 234, 233), (232, 231, 233, 236), (229, 230, 235, 234), (237, 239, 240, 238), (242, 243, 244, 241), (238, 240, 244, 243), (239, 237, 242, 241), (240, 239, 241, 244), (237, 238, 243, 242), (245, 247, 248, 246), (250, 251, 252, 249), (246, 248, 252, 251), (247, 245, 250, 249), (248, 247, 249, 252), (245, 246, 251, 250), (253, 255, 256, 254), (258, 259, 260, 257), (254, 256, 260, 259), (255, 253, 258, 257), (256, 255, 257, 260), (253, 254, 259, 258), (261, 263, 264, 262), (266, 267, 268, 265), (262, 264, 268, 267), (263, 261, 266, 265), (264, 263, 265, 268), (261, 262, 267, 266), (269, 271, 272, 270), (274, 275, 276, 273), (270, 272, 276, 275), (271, 269, 274, 273), (272, 271, 273, 276), (269, 270, 275, 274), (277, 279, 280, 278), (282, 283, 284, 281), (278, 280, 284, 283), (279, 277, 282, 281), (280, 279, 281, 284), (277, 278, 283, 282), (289, 290, 287, 288), (292, 291, 286, 285), (291, 289, 288, 286), (290, 292, 285, 287), (285, 286, 288, 287), (292, 290, 289, 291), (293, 294, 296, 295), (295, 296, 300, 299), (299, 300, 298, 297), (297, 298, 294, 293), (295, 299, 297, 293), (300, 296, 294, 298), (301, 302, 304, 303), (303, 304, 308, 307), (307, 308, 306, 305), (305, 306, 302, 301), (303, 307, 305, 301), (308, 304, 302, 306), (309, 310, 312, 311), (311, 312, 316, 315), (315, 316, 314, 313), (313, 314, 310, 309), (311, 315, 313, 309), (316, 312, 310, 314), (317, 318, 320, 319), (319, 320, 324, 323), (323, 324, 322, 321), (321, 322, 318, 317), (319, 323, 321, 317), (324, 320, 318, 322), (325, 326, 328, 327), (327, 328, 332, 331), (331, 332, 330, 329), (329, 330, 326, 325), (327, 331, 329, 325), (332, 328, 326, 330), (333, 334, 336, 335), (335, 336, 340, 339), (339, 340, 338, 337), (337, 338, 334, 333), (335, 339, 337, 333), (340, 336, 334, 338), (341, 342, 344, 343), (343, 344, 348, 347), (347, 348, 346, 345), (345, 346, 342, 341), (343, 347, 345, 341), (348, 344, 342, 346), (349, 350, 352, 351), (351, 352, 356, 355), (355, 356, 354, 353), (353, 354, 350, 349), (351, 355, 353, 349), (356, 352, 350, 354), (357, 358, 360, 359), (359, 360, 364, 363), (363, 364, 362, 361), (361, 362, 358, 357), (359, 363, 361, 357), (364, 360, 358, 362), (365, 366, 368, 367), (367, 368, 372, 371), (371, 372, 370, 369), (369, 370, 366, 365), (367, 371, 369, 365), (372, 368, 366, 370), (373, 374, 376, 375), (375, 376, 380, 379), (379, 380, 378, 377), (377, 378, 374, 373), (375, 379, 377, 373), (380, 376, 374, 378), (381, 382, 384, 383), (383, 384, 388, 387), (387, 388, 386, 385), (385, 386, 382, 381), (383, 387, 385, 381), (388, 384, 382, 386), (393, 394, 391, 392), (396, 395, 390, 389), (395, 393, 392, 390), (394, 396, 389, 391), (389, 390, 392, 391), (396, 394, 393, 395), (401, 402, 399, 400), (404, 403, 398, 397), (403, 401, 400, 398), (402, 404, 397, 399), (397, 398, 400, 399), (404, 402, 401, 403), (409, 410, 407, 408), (412, 411, 406, 405), (411, 409, 408, 406), (410, 412, 405, 407), (405, 406, 408, 407), (412, 410, 409, 411), (416, 415, 413, 414), (417, 421, 423, 419), (422, 418, 420, 424), (420, 419, 423, 424), (418, 417, 419, 420), (422, 421, 417, 418), (424, 423, 421, 422), (425, 429, 431, 427), (430, 426, 428, 432), (428, 427, 431, 432), (426, 425, 427, 428), (430, 429, 425, 426), (432, 431, 429, 430), (414, 413, 436, 435), (435, 436, 434, 433), (433, 434, 415, 416), (414, 435, 433, 416), (436, 413, 415, 434), (440, 439, 437, 438), (441, 445, 447, 443), (446, 442, 444, 448), (444, 443, 447, 448), (442, 441, 443, 444), (446, 445, 441, 442), (448, 447, 445, 446), (438, 437, 452, 451), (451, 452, 450, 449), (449, 450, 439, 440), (438, 451, 449, 440), (452, 437, 439, 450)])
me_cube.polygons.foreach_set('material_index', [0, 0, 0, 0, 0, 0, 0, 0, 0, 0, 0, 0, 0, 0, 0, 0, 0, 0, 0, 0, 0, 0, 0, 0, 0, 0, 0, 1, 1, 1, 1, 1, 1, 1, 1, 1, 1, 1, 1, 1, 1, 1, 1, 1, 1, 1, 1, 1, 1, 1, 1, 1, 1, 1, 1, 1, 1, 1, 1, 1, 1, 1, 1, 1, 0, 0, 0, 0, 0, 0, 0, 0, 0, 0, 0, 0, 0, 0, 0, 0, 0, 0, 0, 0, 0, 0, 0, 0, 0, 0, 0, 0, 0, 0, 0, 0, 0, 0, 0, 0, 0, 0, 0, 0, 0, 0, 0, 0, 0, 0, 0, 0, 0, 0, 0, 0, 0, 0, 0, 0, 0, 0, 0, 0, 0, 0, 0, 0, 0, 0, 0, 0, 0, 0, 0, 0, 0, 0, 0, 0, 0, 0, 0, 0, 0, 0, 0, 0, 0, 0, 0, 0, 0, 0, 0, 0, 0, 0, 0, 0, 0, 0, 0, 0, 0, 0, 0, 0, 0, 0, 0, 0, 0, 0, 0, 0, 0, 0, 0, 0, 0, 0, 0, 0, 0, 0, 0, 0, 0, 0, 0, 0, 0, 0, 0, 0, 0, 0, 0, 0, 0, 0, 0, 0, 0, 0, 0, 0, 1, 1, 1, 1, 1, 1, 0, 0, 0, 0, 0, 0, 0, 0, 0, 0, 0, 0, 0, 0, 0, 0, 0, 0, 0, 0, 0, 0, 0, 0, 0, 0, 0, 0, 0, 0, 0, 0, 0, 0, 0, 0, 0, 0, 0, 0, 0, 0, 0, 0, 0, 0, 0, 0, 0, 0, 0, 0, 0, 0, 0, 0, 0, 0, 0, 0, 0, 0, 0, 0, 0, 0, 0, 0, 0, 0, 0, 0, 1, 1, 1, 1, 1, 1, 1, 1, 1, 1, 1, 1, 1, 1, 1, 1, 1, 1, 0, 0, 0, 0, 0, 0, 0, 0, 0, 0, 0, 0, 0, 0, 0, 0, 0, 0, 0, 0, 0, 0, 0, 0, 0, 0, 0, 0, 0, 0])
me_cube.materials.append(mat_podfighterhull)
me_cube.materials.append(mat_mfd)
me_cube.use_remesh_preserve_volume = False
me_cube.use_remesh_preserve_attributes = False
me_cube.use_mirror_vertex_groups = False
me_cube.update()

# ---- objects
ob_body = bpy.data.objects.new('Body', me_cylinder)
ob_reversethrusters = bpy.data.objects.new('ReverseThrusters', me_cylinder_002)
ob_wingthrusters = bpy.data.objects.new('WingThrusters', me_cube_005)
ob_wings = bpy.data.objects.new('Wings', me_cylinder_001)
ob_cockpitframe = bpy.data.objects.new('CockpitFrame', me_cube_001)
ob_cockpit = bpy.data.objects.new('Cockpit', me_cube)

# ---- transforms, parenting, visibility, modifiers, constraints
ob_body.location = (0.0, 0.0, 0.0)
ob_body.lineart.crease_threshold = 0.0
ob_reversethrusters.parent = ob_body
ob_reversethrusters.location = (1.867, 0.1548, -4.191e-08)
ob_reversethrusters.rotation_euler = (0.0, 0.0, -0.1)
ob_reversethrusters.lineart.crease_threshold = 0.0
_m = ob_reversethrusters.modifiers.new('Mirror', 'MIRROR')
_m.mirror_object = ob_body
ob_wingthrusters.parent = ob_body
ob_wingthrusters.location = (0.0, 1.052, 0.0)
ob_wingthrusters.lineart.crease_threshold = 0.0
_m = ob_wingthrusters.modifiers.new('Mirror', 'MIRROR')
_m.mirror_object = ob_body
ob_wings.parent = ob_body
ob_wings.location = (0.0, -0.4182, 0.0)
ob_wings.lineart.crease_threshold = 0.0
_m = ob_wings.modifiers.new('Mirror', 'MIRROR')
_m.mirror_object = ob_body
ob_cockpitframe.parent = ob_body
ob_cockpitframe.location = (-7.451e-09, 3.246, 2.533e-07)
ob_cockpitframe.lineart.crease_threshold = 0.0
_m = ob_cockpitframe.modifiers.new('Mirror', 'MIRROR')
_m.use_clip = True
_m = ob_cockpitframe.modifiers.new('Solidify', 'SOLIDIFY')
_m.thickness = 0.067
_m.offset = 1.0
_m.nonmanifold_thickness_mode = 'FIXED'
_m.nonmanifold_merge_threshold = 0.0003
ob_cockpit.parent = ob_body
ob_cockpit.location = (-7.451e-09, 3.246, 2.533e-07)
ob_cockpit.lineart.crease_threshold = 0.0
_m = ob_cockpit.modifiers.new('Mirror', 'MIRROR')
_m.use_clip = True

# ---- collection membership
col_collection_1.objects.link(ob_body)
col_collection_1.objects.link(ob_reversethrusters)
col_collection_1.objects.link(ob_wingthrusters)
col_collection_1.objects.link(ob_wings)
col_collection_2.objects.link(ob_cockpitframe)
col_collection_2.objects.link(ob_cockpit)

# ---- scene / render settings (as saved in the file)
scene.frame_start = 1; scene.frame_end = 250; scene.frame_set(1)
scene.render.engine = 'BLENDER_EEVEE_NEXT'
scene.render.resolution_percentage = 50
scene.render.dither_intensity = 0.0
scene.cycles.use_denoising = False
scene.cycles.samples = 128
scene.cycles.sampling_pattern = 'TABULATED_SOBOL'
scene.cycles.light_sampling_threshold = 0.0
scene.cycles.use_adaptive_sampling = False
scene.cycles.use_light_tree = False
scene.cycles.blur_glossy = 0.0
scene.cycles.sample_clamp_indirect = 0.0
scene.view_settings.view_transform = 'Standard'
bpy.context.view_layer.update()

# ---- added for rendering (the .blend has no active camera and no usable light): camera, sun
cam_auto = bpy.data.cameras.new('AutoCamera')
cam_auto.lens = 50.0
cam_auto.sensor_width = 36.0
cam_auto.clip_end = 1000.0
ob_auto_camera = bpy.data.objects.new('AutoCamera', cam_auto)
scene.collection.objects.link(ob_auto_camera)
ob_auto_camera.location = (11.8643, -11.6479, 8.07594)
ob_auto_camera.rotation_euler = (1.09748, -7.21219e-08, 0.694738)
scene.camera = ob_auto_camera
light_auto_sun = bpy.data.lights.new('AutoSun', 'SUN')
light_auto_sun.energy = 3.0
light_auto_sun.angle = 0.0523599
ob_auto_sun = bpy.data.objects.new('AutoSun', light_auto_sun)
scene.collection.objects.link(ob_auto_sun)
ob_auto_sun.rotation_euler = (0.872665, 0.174533, 0.523599)
bpy.context.view_layer.update()
